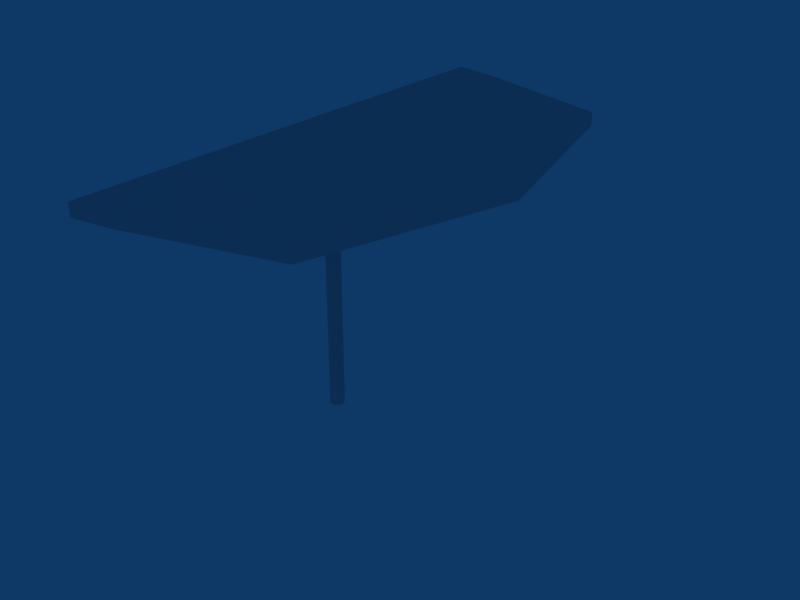 # Source: MoonBase_Table_Two.blend  (saved by Blender 2.49.2; exported with 4.5.12 LTS)
import bpy
from mathutils import Matrix  # noqa: F401  (used for matrix-valued properties, if any)

bpy.ops.wm.read_factory_settings(use_empty=True)
scene = bpy.context.scene
scene.name = 'Scene'

# ---- collections
col_collection_2 = bpy.data.collections.new('Collection 2'); scene.collection.children.link(col_collection_2)

# ---- world
world_world = bpy.data.worlds.new('World'); scene.world = world_world
world_world.color = (0.05656, 0.2208, 0.4)
world_world.use_sun_shadow = False
world_world.sun_shadow_jitter_overblur = 0.0
world_world.cycles.sampling_method = 'MANUAL'
world_world.cycles.sample_map_resolution = 256

# ---- meshes
me_cylinder_002 = bpy.data.meshes.new('Cylinder.002')
me_cylinder_002.from_pydata([(0.04883, 0.04883, -1.267), (0.06905, 1.354e-07, -1.267), (0.04883, -0.04883, -1.267), (4.473e-08, -0.06905, -1.267), (-0.04883, -0.04883, -1.267), (-0.06905, 1.393e-07, -1.267), (-0.04883, 0.04883, -1.267), (2.991e-08, 0.06905, -1.267), (0.04883, 0.04883, 1.267), (0.06905, 1.81e-07, 1.267), (0.04883, -0.04883, 1.267), (4.912e-08, -0.06905, 1.267), (-0.04883, -0.04883, 1.267), (-0.06905, 1.843e-07, 1.267), (-0.04883, 0.04883, 1.267), (1.408e-07, 0.06905, 1.267), (5.076e-08, 1.385e-07, -1.267), (3.813e-06, 2.27, 1.267), (-0.3743, 2.326, 1.267), (-0.3793, 1.373e-06, 1.267), (-0.3743, -2.326, 1.267), (-4.328e-07, -2.27, 1.267), (1.409, -1.873, 1.267), (1.915, 1.209e-06, 1.267), (1.409, 1.873, 1.267), (1.409, 1.873, 1.389), (1.915, 1.209e-06, 1.389), (1.409, -1.873, 1.389), (-4.328e-07, -2.27, 1.389), (-0.3743, -2.326, 1.389), (-0.3793, 1.373e-06, 1.389), (-0.3743, 2.326, 1.389), (3.813e-06, 2.27, 1.389), (-0.00967, -0.00967, 1.389)], [], [(16, 0, 1), (16, 1, 2), (16, 2, 3), (16, 3, 4), (16, 4, 5), (16, 5, 6), (16, 6, 7), (7, 0, 16), (0, 8, 9, 1), (1, 9, 10, 2), (2, 10, 11, 3), (3, 11, 12, 4), (4, 12, 13, 5), (5, 13, 14, 6), (6, 14, 15, 7), (8, 0, 7, 15), (8, 15, 17, 24), (15, 14, 18, 17), (14, 13, 19, 18), (13, 12, 20, 19), (12, 11, 21, 20), (11, 10, 22, 21), (10, 9, 23, 22), (9, 8, 24, 23), (23, 24, 25, 26), (22, 23, 26, 27), (21, 22, 27, 28), (20, 21, 28, 29), (19, 20, 29, 30), (18, 19, 30, 31), (17, 18, 31, 32), (24, 17, 32, 25), (25, 32, 33), (32, 31, 33), (31, 30, 33), (30, 29, 33), (29, 28, 33), (28, 27, 33), (27, 26, 33), (26, 25, 33)])
me_cylinder_002.use_remesh_preserve_volume = False
me_cylinder_002.use_remesh_preserve_attributes = False
me_cylinder_002.use_mirror_vertex_groups = False
me_cylinder_002.update()

# ---- objects
ob_cylinder_002 = bpy.data.objects.new('Cylinder.002', me_cylinder_002)

# ---- transforms, parenting, visibility, modifiers, constraints
ob_cylinder_002.location = (0.002161, -0.03674, 0.001567)
ob_cylinder_002.lock_rotations_4d = False
ob_cylinder_002.empty_display_type = 'ARROWS'
ob_cylinder_002.lineart.crease_threshold = 0.0

# ---- collection membership
col_collection_2.objects.link(ob_cylinder_002)

# ---- scene / render settings (as saved in the file)
scene.frame_start = 1; scene.frame_end = 250; scene.frame_set(1)
scene.render.engine = 'BLENDER_EEVEE_NEXT'
scene.render.image_settings.file_format = 'JPEG'
scene.render.image_settings.color_mode = 'RGB'
scene.render.image_settings.compression = 90
scene.render.resolution_x = 800
scene.render.resolution_y = 600
scene.render.pixel_aspect_x = 100.0
scene.render.pixel_aspect_y = 100.0
scene.render.fps = 25
scene.render.dither_intensity = 0.0
scene.render.use_compositing = False
scene.render.use_sequencer = False
scene.render.bake_margin = 2
scene.render.bake_bias = 0.0
scene.render.use_stamp_time = False
scene.render.use_stamp_date = False
scene.render.use_stamp_frame = False
scene.render.use_stamp_camera = False
scene.render.use_stamp_scene = False
scene.render.use_stamp_filename = False
scene.render.use_stamp_render_time = False
scene.render.stamp_font_size = 0
scene.cycles.use_denoising = False
scene.cycles.samples = 10
scene.cycles.sampling_pattern = 'TABULATED_SOBOL'
scene.cycles.light_sampling_threshold = 0.0
scene.cycles.use_adaptive_sampling = False
scene.cycles.use_light_tree = False
scene.cycles.blur_glossy = 0.0
scene.cycles.volume_bounces = 1
scene.cycles.pixel_filter_type = 'GAUSSIAN'
scene.cycles.sample_clamp_indirect = 0.0
scene.view_settings.view_transform = 'Raw'
bpy.context.view_layer.update()

# ---- added for rendering (the .blend has no active camera): camera
cam_auto = bpy.data.cameras.new('AutoCamera')
cam_auto.lens = 50.0
cam_auto.sensor_width = 36.0
cam_auto.clip_end = 1000.0
ob_auto_camera = bpy.data.objects.new('AutoCamera', cam_auto)
scene.collection.objects.link(ob_auto_camera)
ob_auto_camera.location = (6.16068, -6.50573, 4.37519)
ob_auto_camera.rotation_euler = (1.09748, -7.21219e-08, 0.694738)
scene.camera = ob_auto_camera
bpy.context.view_layer.update()
